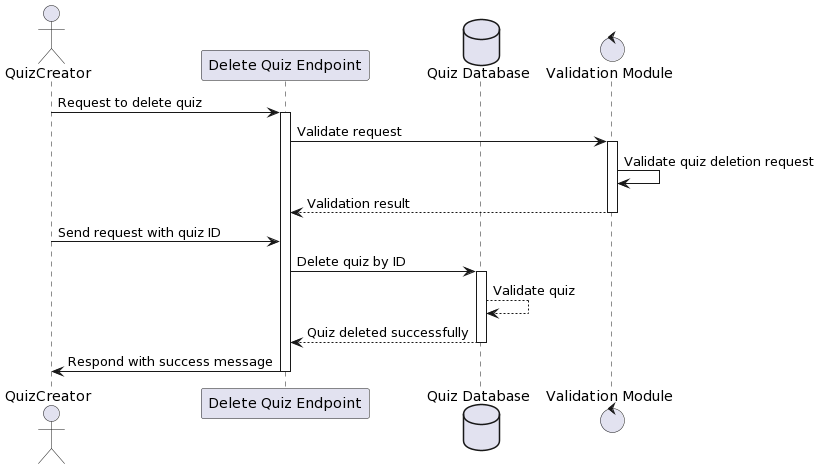

The diagram above was rendered by PlantUML. Its source (embedded in the PNG):
@startuml
actor QuizCreator as QC
participant "Delete Quiz Endpoint" as DeleteQuizEndpoint
database "Quiz Database" as QuizDB
control "Validation Module" as ValidationModule

QC -> DeleteQuizEndpoint: Request to delete quiz
activate DeleteQuizEndpoint
DeleteQuizEndpoint -> ValidationModule: Validate request
activate ValidationModule
ValidationModule -> ValidationModule: Validate quiz deletion request
ValidationModule --> DeleteQuizEndpoint: Validation result
deactivate ValidationModule
QC -> DeleteQuizEndpoint: Send request with quiz ID
DeleteQuizEndpoint -> QuizDB: Delete quiz by ID
activate QuizDB
QuizDB --> QuizDB: Validate quiz
QuizDB --> DeleteQuizEndpoint: Quiz deleted successfully
deactivate QuizDB
DeleteQuizEndpoint -> QC: Respond with success message
deactivate DeleteQuizEndpoint
@enduml